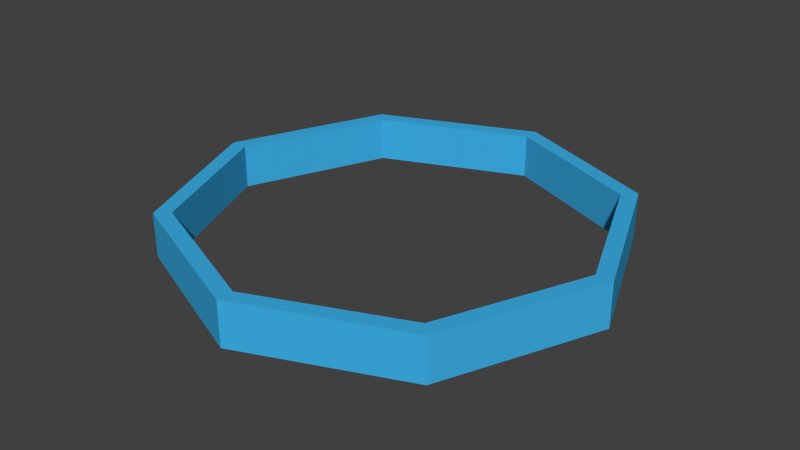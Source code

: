 # Source: SelectionCircle.blend  (saved by Blender 2.79.0; exported with 4.5.12 LTS)
import bpy
from mathutils import Matrix  # noqa: F401  (used for matrix-valued properties, if any)

bpy.ops.wm.read_factory_settings(use_empty=True)
scene = bpy.context.scene
scene.name = 'Scene'

# ---- collections
col_collection_1 = bpy.data.collections.new('Collection 1'); scene.collection.children.link(col_collection_1)

# ---- materials (node trees are filled in below, after node groups)
mat_selectionmat = bpy.data.materials.new('SelectionMat')
mat_selectionmat.alpha_threshold = 0.0
mat_selectionmat.use_transparent_shadow = False
mat_selectionmat.diffuse_color = (0.04749, 0.4405, 0.8, 1.0)
mat_selectionmat.roughness = 0.5
mat_selectionmat.specular_intensity = 0.0

# ---- material node trees

# ---- world
world_world = bpy.data.worlds.new('World'); scene.world = world_world
world_world.color = (0.05088, 0.05088, 0.05088)
world_world.use_sun_shadow = False
world_world.sun_shadow_jitter_overblur = 0.0
world_world.cycles.sampling_method = 'MANUAL'

# ---- meshes
me_cylinder = bpy.data.meshes.new('Cylinder')
me_cylinder.from_pydata([(0.0, 1.0, -1.0), (0.0, 1.0, 1.0), (0.7071, 0.7071, -1.0), (0.7071, 0.7071, 1.0), (1.0, -4.371e-08, -1.0), (1.0, -4.371e-08, 1.0), (0.7071, -0.7071, -1.0), (0.7071, -0.7071, 1.0), (-8.742e-08, -1.0, -1.0), (-8.742e-08, -1.0, 1.0), (-0.7071, -0.7071, -1.0), (-0.7071, -0.7071, 1.0), (-1.0, 1.192e-08, -1.0), (-1.0, 1.192e-08, 1.0), (-0.7071, 0.7071, -1.0), (-0.7071, 0.7071, 1.0), (-8.075e-08, -0.9237, 1.0), (-8.075e-08, -0.9237, -1.0), (0.6532, -0.6532, 1.0), (0.6532, -0.6532, -1.0), (0.6532, 0.6532, 1.0), (0.6532, 0.6532, -1.0), (0.0, 0.9237, 1.0), (0.0, 0.9237, -1.0), (-0.6532, -0.6532, 1.0), (-0.6532, -0.6532, -1.0), (-0.6532, 0.6532, 1.0), (-0.6532, 0.6532, -1.0), (-0.9237, 1.102e-08, 1.0), (-0.9237, 1.102e-08, -1.0), (0.9237, -4.038e-08, 1.0), (0.9237, -4.038e-08, -1.0)], [], [(0, 1, 3, 2), (2, 3, 5, 4), (4, 5, 7, 6), (6, 7, 9, 8), (8, 9, 11, 10), (10, 11, 13, 12), (3, 1, 15, 13, 28, 26, 22, 20, 30, 5), (12, 13, 15, 14), (14, 15, 1, 0), (0, 2, 4, 31, 21, 23, 27, 29, 12, 14), (27, 26, 28, 29), (5, 30, 18, 16, 24, 28, 13, 11, 9, 7), (31, 30, 20, 21), (29, 28, 24, 25), (19, 18, 30, 31), (17, 16, 18, 19), (23, 22, 26, 27), (21, 20, 22, 23), (25, 24, 16, 17), (12, 29, 25, 17, 19, 31, 4, 6, 8, 10)])
me_cylinder.materials.append(mat_selectionmat)
me_cylinder.use_remesh_preserve_volume = False
me_cylinder.use_remesh_preserve_attributes = False
me_cylinder.use_mirror_vertex_groups = False
me_cylinder.update()

# ---- objects
ob_cylinder = bpy.data.objects.new('Cylinder', me_cylinder)

# ---- transforms, parenting, visibility, modifiers, constraints
ob_cylinder.location = (0.0, 0.0, 0.0)
ob_cylinder.scale = (1.0, 1.0, 0.1)
ob_cylinder.lineart.crease_threshold = 0.0

# ---- collection membership
col_collection_1.objects.link(ob_cylinder)

# ---- scene / render settings (as saved in the file)
scene.frame_start = 1; scene.frame_end = 250; scene.frame_set(1)
scene.render.engine = 'BLENDER_EEVEE_NEXT'
scene.render.resolution_percentage = 50
scene.render.dither_intensity = 0.0
scene.cycles.use_denoising = False
scene.cycles.samples = 128
scene.cycles.sampling_pattern = 'TABULATED_SOBOL'
scene.cycles.use_adaptive_sampling = False
scene.cycles.use_light_tree = False
scene.cycles.blur_glossy = 0.0
scene.cycles.sample_clamp_indirect = 0.0
scene.view_settings.view_transform = 'Standard'
bpy.context.view_layer.update()

# ---- added for rendering (the .blend has no active camera and no usable light): camera, sun
cam_auto = bpy.data.cameras.new('AutoCamera')
cam_auto.lens = 50.0
cam_auto.sensor_width = 36.0
cam_auto.clip_end = 1000.0
ob_auto_camera = bpy.data.objects.new('AutoCamera', cam_auto)
scene.collection.objects.link(ob_auto_camera)
ob_auto_camera.location = (2.62346, -3.14816, 2.09877)
ob_auto_camera.rotation_euler = (1.09748, -7.21219e-08, 0.694738)
scene.camera = ob_auto_camera
light_auto_sun = bpy.data.lights.new('AutoSun', 'SUN')
light_auto_sun.energy = 3.0
light_auto_sun.angle = 0.0523599
ob_auto_sun = bpy.data.objects.new('AutoSun', light_auto_sun)
scene.collection.objects.link(ob_auto_sun)
ob_auto_sun.rotation_euler = (0.872665, 0.174533, 0.523599)
bpy.context.view_layer.update()
